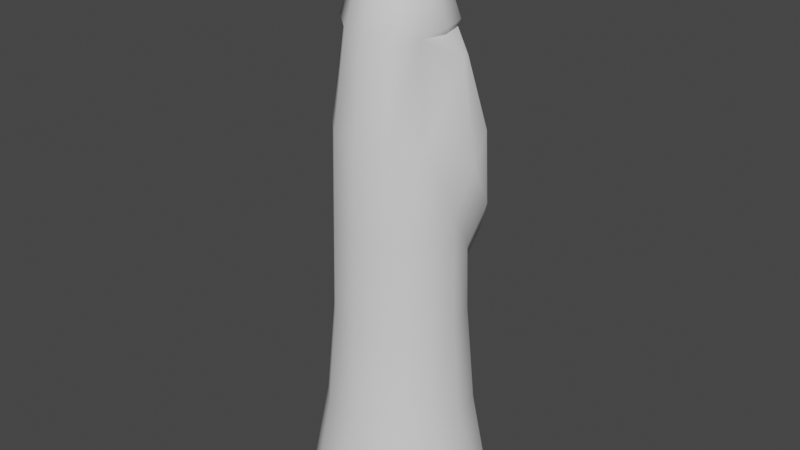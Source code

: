 # Source: statue.blend  (saved by Blender 2.80.75; exported with 4.5.12 LTS)
import bpy
from mathutils import Matrix  # noqa: F401  (used for matrix-valued properties, if any)

bpy.ops.wm.read_factory_settings(use_empty=True)
scene = bpy.context.scene
scene.name = 'Scene'

# ---- collections
col_collection = bpy.data.collections.new('Collection'); scene.collection.children.link(col_collection)

# ---- node groups
ng_auto_smooth = bpy.data.node_groups.new('Auto Smooth', 'GeometryNodeTree')
_s = ng_auto_smooth.interface.new_socket(name='Geometry', in_out='OUTPUT', socket_type='NodeSocketGeometry')
_s = ng_auto_smooth.interface.new_socket(name='Geometry', in_out='INPUT', socket_type='NodeSocketGeometry')
_s = ng_auto_smooth.interface.new_socket(name='Angle', in_out='INPUT', socket_type='NodeSocketFloat')
_s.subtype = 'ANGLE'
_s.min_value = 0.0
_s.max_value = 3.142
ng_auto_smooth.is_modifier = True
_N = ng_auto_smooth.nodes; _L = ng_auto_smooth.links
n0 = _N.new('NodeGroupOutput'); n0.name = 'Group Output'; n0.location = (480, -100)
n1 = _N.new('NodeGroupInput'); n1.name = 'Group Input'; n1.location = (-420, -300)
n2 = _N.new('NodeGroupInput'); n2.name = 'Group Input.001'; n2.location = (-60, -100)
n3 = _N.new('GeometryNodeSetShadeSmooth'); n3.name = 'Set Shade Smooth'; n3.location = (120, -100)
n3.domain = 'EDGE'
n4 = _N.new('GeometryNodeSetShadeSmooth'); n4.name = 'Set Shade Smooth.001'; n4.location = (300, -100)
n5 = _N.new('GeometryNodeInputMeshEdgeAngle'); n5.name = 'Edge Angle'; n5.location = (-420, -220)
n6 = _N.new('GeometryNodeInputEdgeSmooth'); n6.name = 'Is Edge Smooth'; n6.location = (-60, -160)
n7 = _N.new('GeometryNodeInputShadeSmooth'); n7.name = 'Is Face Smooth'; n7.location = (-240, -340)
n8 = _N.new('FunctionNodeBooleanMath'); n8.name = 'Boolean Math'; n8.location = (-60, -220)
n9 = _N.new('FunctionNodeCompare'); n9.name = 'Compare'; n9.location = (-240, -180)
n9.operation = 'LESS_EQUAL'
_L.new(n5.outputs[0], n9.inputs[0])
_L.new(n4.outputs[0], n0.inputs[0])
_L.new(n1.outputs[1], n9.inputs[1])
_L.new(n9.outputs[0], n8.inputs[0])
_L.new(n7.outputs[0], n8.inputs[1])
_L.new(n2.outputs[0], n3.inputs[0])
_L.new(n6.outputs[0], n3.inputs[1])
_L.new(n3.outputs[0], n4.inputs[0])
_L.new(n8.outputs[0], n3.inputs[2])
n0.is_active_output = True

# ---- world
world_world = bpy.data.worlds.new('World'); scene.world = world_world
world_world.use_nodes = True; world_world.node_tree.nodes.clear()
_N = world_world.node_tree.nodes; _L = world_world.node_tree.links
n0 = _N.new('ShaderNodeOutputWorld'); n0.name = 'World Output'; n0.location = (300, 300)
n1 = _N.new('ShaderNodeBackground'); n1.name = 'Background'; n1.location = (10, 300)
n1.inputs[0].default_value = (0.05088, 0.05088, 0.05088, 1.0)
_L.new(n1.outputs[0], n0.inputs[0])
n0.is_active_output = True
world_world.color = (0.05088, 0.05088, 0.05088)
world_world.use_sun_shadow = False
world_world.sun_shadow_jitter_overblur = 0.0

# ---- meshes
me_cylinder = bpy.data.meshes.new('Cylinder')
me_cylinder.from_pydata([(0.8307, 1.086, 4.768e-07), (0.6886, 0.8395, 1.59), (1.344, 0.5721, 4.768e-07), (1.098, 0.43, 1.59), (1.532, -0.1293, 4.768e-07), (1.248, -0.1293, 1.59), (1.344, -0.8307, 4.768e-07), (1.098, -0.6886, 1.59), (0.8307, -1.344, 4.768e-07), (0.6886, -1.098, 1.59), (0.6232, 0.7262, 3.143), (0.9848, 0.3646, 3.143), (1.117, -0.1293, 3.143), (0.9848, -0.6232, 3.143), (0.6232, -0.9848, 3.143), (0.6102, 0.7036, 5.179), (0.6102, 0.7036, 3.519), (1.091, -0.1293, 4.496), (0.9622, -0.6102, 4.496), (0.6102, -0.9622, 4.496), (0.5048, -0.7796, 7.313), (0.7796, -0.5048, 7.313), (0.8803, -0.1293, 7.313), (0.7796, 0.2462, 7.313), (0.5941, 0.6757, 5.911), (0.9343, 0.3355, 5.911), (1.08, -0.1293, 4.87), (0.9343, -0.5941, 5.911), (0.5941, -0.9343, 5.911), (0.5048, 0.521, 7.313), (0.9622, 0.3516, 4.156), (0.8354, 0.823, 5.179), (1.102, -0.03149, 6.996), (1.301, -0.01143, 5.557), (1.15, 0.4495, 5.914), (0.996, 0.1906, 6.996), (0.8354, 0.823, 4.203), (1.187, 0.471, 4.84), (0.9271, -0.1299, 7.418), (0.3941, -0.588, 8.187), (0.588, -0.3941, 8.187), (0.659, -0.1293, 8.187), (0.588, 0.1355, 8.187), (0.3941, 0.3747, 8.153), (0.8202, -0.5181, 7.418), (0.3536, -0.03589, 7.441), (0.2875, 0.08476, 7.865), (0.8202, 0.2584, 7.418), (0.5282, 0.5426, 7.418), (-0.5721, 1.086, 4.768e-07), (-0.43, 0.8395, 1.59), (-1.086, 0.5721, 4.768e-07), (-0.8395, 0.43, 1.59), (-1.273, -0.1293, 4.768e-07), (-0.9893, -0.1293, 1.59), (-1.086, -0.8307, 4.768e-07), (-0.8395, -0.6886, 1.59), (-0.5721, -1.344, 4.768e-07), (-0.43, -1.098, 1.59), (-0.3646, 0.7262, 3.143), (-0.7262, 0.3646, 3.143), (-0.8585, -0.1293, 3.143), (-0.7262, -0.6232, 3.143), (-0.3646, -0.9848, 3.143), (-0.3516, 0.7036, 5.179), (-0.3516, 0.7036, 3.519), (-0.8325, -0.1293, 4.496), (-0.7036, -0.6102, 4.496), (-0.3516, -0.9622, 4.496), (-0.2462, -0.7796, 7.313), (-0.521, -0.5048, 7.313), (-0.6217, -0.1293, 7.313), (-0.521, 0.2462, 7.313), (-0.3355, 0.6757, 5.911), (-0.6757, 0.3355, 5.911), (-0.8215, -0.1293, 4.87), (-0.6757, -0.5941, 5.911), (-0.3355, -0.9343, 5.911), (-0.2462, 0.521, 7.313), (-0.7036, 0.3516, 4.156), (-0.5768, 0.823, 5.179), (0.1293, 1.08, 5.098), (-0.8431, -0.03149, 6.996), (-1.042, -0.01143, 5.557), (-0.891, 0.4495, 5.914), (-0.7374, 0.1906, 6.996), (0.1293, 1.113, 3.134), (-0.5768, 0.823, 4.203), (-0.9288, 0.471, 4.84), (0.1293, 1.273, 4.768e-07), (0.1293, 0.9893, 1.59), (0.1293, -1.532, 4.768e-07), (0.1293, -1.248, 1.59), (0.1293, 0.8585, 3.143), (0.1293, -1.117, 3.143), (0.1293, 0.8325, 5.098), (0.1293, -1.091, 4.496), (0.1293, -0.8803, 7.313), (0.1293, 0.8003, 5.911), (0.1293, -1.059, 5.911), (-0.6685, -0.1299, 7.418), (-0.1355, -0.588, 8.187), (-0.3294, -0.3941, 8.187), (-0.4004, -0.1293, 8.187), (-0.3294, 0.1355, 8.187), (-0.1355, 0.3747, 8.153), (0.1293, -0.659, 8.187), (-0.5616, -0.5181, 7.418), (0.1293, 0.711, 6.612), (0.1293, -0.1293, 8.782), (0.1293, 0.4885, 8.034), (-0.09496, -0.03589, 7.441), (0.1293, 0.3422, 7.101), (-0.02888, 0.08476, 7.865), (0.1293, -0.04632, 7.994), (-0.5616, 0.2584, 7.418), (-0.2696, 0.5426, 7.418)], [], [(89, 90, 1, 0), (0, 1, 3, 2), (2, 3, 5, 4), (4, 5, 7, 6), (6, 7, 9, 8), (8, 9, 92, 91), (32, 22, 21), (92, 9, 14, 94), (9, 7, 13, 14), (7, 5, 12, 13), (5, 3, 11, 12), (3, 1, 10, 11), (1, 90, 93, 10), (95, 98, 24, 15), (14, 13, 18, 19), (94, 14, 19, 96), (93, 16, 10), (11, 10, 16, 30), (13, 12, 17, 18), (28, 27, 21, 20), (26, 30, 37, 33), (23, 22, 32, 35), (19, 18, 27, 28), (26, 33, 27), (25, 24, 29, 23), (96, 19, 28, 99), (99, 28, 20, 97), (18, 17, 26, 27), (11, 30, 17, 12), (24, 25, 15), (17, 30, 26), (15, 31, 81, 95), (25, 34, 31, 15), (33, 34, 35, 32), (31, 36, 86, 81), (31, 34, 37, 36), (33, 37, 34), (93, 86, 36, 16), (32, 21, 27, 33), (16, 36, 37, 30), (25, 23, 35, 34), (29, 24, 98, 108), (43, 42, 47, 48), (29, 108, 112, 45), (97, 20, 39, 106), (39, 109, 106), (40, 109, 39), (41, 109, 40), (42, 109, 41), (43, 109, 42), (110, 109, 43), (110, 43, 46, 114), (43, 29, 45, 46), (40, 39, 20, 44), (21, 44, 20), (29, 43, 48), (21, 22, 38, 44), (38, 41, 40, 44), (23, 29, 48, 47), (42, 41, 38, 47), (22, 23, 47, 38), (89, 49, 50, 90), (49, 51, 52, 50), (51, 53, 54, 52), (53, 55, 56, 54), (55, 57, 58, 56), (57, 91, 92, 58), (82, 70, 71), (92, 94, 63, 58), (58, 63, 62, 56), (56, 62, 61, 54), (54, 61, 60, 52), (52, 60, 59, 50), (50, 59, 93, 90), (95, 64, 73, 98), (63, 68, 67, 62), (94, 96, 68, 63), (93, 59, 65), (60, 79, 65, 59), (62, 67, 66, 61), (77, 69, 70, 76), (75, 83, 88, 79), (72, 85, 82, 71), (68, 77, 76, 67), (75, 76, 83), (74, 72, 78, 73), (96, 99, 77, 68), (99, 97, 69, 77), (67, 76, 75, 66), (60, 61, 66, 79), (73, 64, 74), (66, 75, 79), (64, 95, 81, 80), (74, 64, 80, 84), (83, 82, 85, 84), (80, 81, 86, 87), (80, 87, 88, 84), (83, 84, 88), (93, 65, 87, 86), (82, 83, 76, 70), (65, 79, 88, 87), (74, 84, 85, 72), (78, 108, 98, 73), (105, 116, 115, 104), (78, 111, 112, 108), (97, 106, 101, 69), (101, 106, 109), (102, 101, 109), (103, 102, 109), (104, 103, 109), (105, 104, 109), (110, 105, 109), (110, 114, 113, 105), (105, 113, 111, 78), (102, 107, 69, 101), (70, 69, 107), (78, 116, 105), (70, 107, 100, 71), (100, 107, 102, 103), (72, 115, 116, 78), (104, 115, 100, 103), (71, 100, 115, 72), (112, 111, 45), (46, 45, 114), (111, 114, 45), (113, 114, 111)])
me_cylinder.polygons.foreach_set('use_smooth', [True] * 126)
_uv = me_cylinder.uv_layers.new(name='UVMap')
_uv.uv.foreach_set('vector', [0.4954, 0.0145, 0.4954, 0.2136, 0.4097, 0.2145, 0.4137, 0.01699, 0.4137, 0.01699, 0.4097, 0.2145, 0.3244, 0.2192, 0.3324, 0.02368, 0.3324, 0.02368, 0.3244, 0.2192, 0.2407, 0.2282, 0.2516, 0.03488, 0.2516, 0.03488, 0.2407, 0.2282, 0.1596, 0.2414, 0.1718, 0.05104, 0.1718, 0.05104, 0.1596, 0.2414, 0.08256, 0.2588, 0.09329, 0.07261, 0.09329, 0.07261, 0.08256, 0.2588, 0.01055, 0.2802, 0.01666, 0.1002, 0.2868, 0.8086, 0.2941, 0.8447, 0.2313, 0.8671, 0.01055, 0.2802, 0.08256, 0.2588, 0.08088, 0.4445, 0.01183, 0.4585, 0.08256, 0.2588, 0.1596, 0.2414, 0.1561, 0.4323, 0.08088, 0.4445, 0.1596, 0.2414, 0.2407, 0.2282, 0.2364, 0.4227, 0.1561, 0.4323, 0.2407, 0.2282, 0.3244, 0.2192, 0.3203, 0.418, 0.2364, 0.4227, 0.3244, 0.2192, 0.4097, 0.2145, 0.4057, 0.4203, 0.3203, 0.418, 0.4097, 0.2145, 0.4954, 0.2136, 0.4954, 0.4284, 0.4057, 0.4203, 0.4954, 0.6372, 0.4954, 0.6743, 0.4195, 0.7031, 0.4197, 0.6474, 0.08088, 0.4445, 0.1561, 0.4323, 0.1465, 0.5866, 0.07766, 0.5992, 0.01183, 0.4585, 0.08088, 0.4445, 0.07766, 0.5992, 0.009003, 0.6138, 0.4954, 0.4284, 0.3977, 0.4649, 0.4057, 0.4203, 0.3203, 0.418, 0.4057, 0.4203, 0.3977, 0.4649, 0.3014, 0.5312, 0.1561, 0.4323, 0.2364, 0.4227, 0.2193, 0.5776, 0.1465, 0.5866, 0.07634, 0.7642, 0.1404, 0.7437, 0.2313, 0.8671, 0.1714, 0.892, 0.2127, 0.6201, 0.3014, 0.5312, 0.304, 0.6101, 0.236, 0.6897, 0.3453, 0.819, 0.2941, 0.8447, 0.2868, 0.8086, 0.3249, 0.7995, 0.07766, 0.5992, 0.1465, 0.5866, 0.1404, 0.7437, 0.07634, 0.7642, 0.2127, 0.6201, 0.236, 0.6897, 0.1404, 0.7437, 0.3484, 0.7162, 0.4195, 0.7031, 0.395, 0.8044, 0.3453, 0.819, 0.009003, 0.6138, 0.07766, 0.5992, 0.07634, 0.7642, 0.01602, 0.7892, 0.01602, 0.7892, 0.07634, 0.7642, 0.1714, 0.892, 0.1173, 0.9246, 0.1465, 0.5866, 0.2193, 0.5776, 0.2127, 0.6201, 0.1404, 0.7437, 0.3203, 0.418, 0.3014, 0.5312, 0.2193, 0.5776, 0.2364, 0.4227, 0.4195, 0.7031, 0.3484, 0.7162, 0.4197, 0.6474, 0.2193, 0.5776, 0.3014, 0.5312, 0.2127, 0.6201, 0.4197, 0.6474, 0.3842, 0.6356, 0.4954, 0.6143, 0.4954, 0.6372, 0.3484, 0.7162, 0.3138, 0.7115, 0.3842, 0.6356, 0.4197, 0.6474, 0.236, 0.6897, 0.3138, 0.7115, 0.3249, 0.7995, 0.2868, 0.8086, 0.3842, 0.6356, 0.3696, 0.537, 0.4954, 0.4558, 0.4954, 0.6143, 0.3842, 0.6356, 0.3138, 0.7115, 0.304, 0.6101, 0.3696, 0.537, 0.236, 0.6897, 0.304, 0.6101, 0.3138, 0.7115, 0.4954, 0.4284, 0.4954, 0.4558, 0.3696, 0.537, 0.3977, 0.4649, 0.2868, 0.8086, 0.2313, 0.8671, 0.1404, 0.7437, 0.236, 0.6897, 0.3977, 0.4649, 0.3696, 0.537, 0.304, 0.6101, 0.3014, 0.5312, 0.3484, 0.7162, 0.3453, 0.819, 0.3249, 0.7995, 0.3138, 0.7115, 0.395, 0.8044, 0.4195, 0.7031, 0.4954, 0.6743, 0.4954, 0.7215, 0.4425, 0.8878, 0.4088, 0.8873, 0.3477, 0.8288, 0.3906, 0.8162, 0.395, 0.8044, 0.4954, 0.7215, 0.4954, 0.7889, 0.4601, 0.8231, 0.1173, 0.9246, 0.1714, 0.892, 0.3066, 0.9528, 0.2837, 0.9855, 0.3066, 0.9528, 0.4954, 0.9697, 0.2837, 0.9855, 0.3376, 0.928, 0.4954, 0.9697, 0.3066, 0.9528, 0.3727, 0.9032, 0.4954, 0.9697, 0.3376, 0.928, 0.4088, 0.8873, 0.4954, 0.9697, 0.3727, 0.9032, 0.4425, 0.8878, 0.4954, 0.9697, 0.4088, 0.8873, 0.4954, 0.8778, 0.4954, 0.9697, 0.4425, 0.8878, 0.4954, 0.8778, 0.4425, 0.8878, 0.4625, 0.8595, 0.4954, 0.8477, 0.4425, 0.8878, 0.395, 0.8044, 0.4601, 0.8231, 0.4625, 0.8595, 0.3376, 0.928, 0.3066, 0.9528, 0.1714, 0.892, 0.2431, 0.8753, 0.2313, 0.8671, 0.2431, 0.8753, 0.1714, 0.892, 0.395, 0.8044, 0.4425, 0.8878, 0.3906, 0.8162, 0.2313, 0.8671, 0.2941, 0.8447, 0.3029, 0.854, 0.2431, 0.8753, 0.3029, 0.854, 0.3727, 0.9032, 0.3376, 0.928, 0.2431, 0.8753, 0.3453, 0.819, 0.395, 0.8044, 0.3906, 0.8162, 0.3477, 0.8288, 0.4088, 0.8873, 0.3727, 0.9032, 0.3029, 0.854, 0.3477, 0.8288, 0.2941, 0.8447, 0.3453, 0.819, 0.3477, 0.8288, 0.3029, 0.854, 0.4954, 0.0145, 0.577, 0.01699, 0.581, 0.2145, 0.4954, 0.2136, 0.577, 0.01699, 0.6583, 0.02368, 0.6664, 0.2192, 0.581, 0.2145, 0.6583, 0.02368, 0.7391, 0.03488, 0.75, 0.2282, 0.6664, 0.2192, 0.7391, 0.03488, 0.819, 0.05104, 0.8311, 0.2414, 0.75, 0.2282, 0.819, 0.05104, 0.8974, 0.07261, 0.9082, 0.2588, 0.8311, 0.2414, 0.8974, 0.07261, 0.9741, 0.1002, 0.9802, 0.2802, 0.9082, 0.2588, 0.7039, 0.8086, 0.7595, 0.8671, 0.6967, 0.8447, 0.9802, 0.2802, 0.9789, 0.4585, 0.9098, 0.4445, 0.9082, 0.2588, 0.9082, 0.2588, 0.9098, 0.4445, 0.8346, 0.4323, 0.8311, 0.2414, 0.8311, 0.2414, 0.8346, 0.4323, 0.7543, 0.4227, 0.75, 0.2282, 0.75, 0.2282, 0.7543, 0.4227, 0.6704, 0.418, 0.6664, 0.2192, 0.6664, 0.2192, 0.6704, 0.418, 0.585, 0.4203, 0.581, 0.2145, 0.581, 0.2145, 0.585, 0.4203, 0.4954, 0.4284, 0.4954, 0.2136, 0.4954, 0.6372, 0.571, 0.6474, 0.5712, 0.7031, 0.4954, 0.6743, 0.9098, 0.4445, 0.9131, 0.5992, 0.8442, 0.5866, 0.8346, 0.4323, 0.9789, 0.4585, 0.9817, 0.6138, 0.9131, 0.5992, 0.9098, 0.4445, 0.4954, 0.4284, 0.585, 0.4203, 0.593, 0.4649, 0.6704, 0.418, 0.6893, 0.5312, 0.593, 0.4649, 0.585, 0.4203, 0.8346, 0.4323, 0.8442, 0.5866, 0.7715, 0.5776, 0.7543, 0.4227, 0.9144, 0.7642, 0.8194, 0.892, 0.7595, 0.8671, 0.8504, 0.7437, 0.7781, 0.6201, 0.7548, 0.6897, 0.6867, 0.6101, 0.6893, 0.5312, 0.6454, 0.819, 0.6658, 0.7995, 0.7039, 0.8086, 0.6967, 0.8447, 0.9131, 0.5992, 0.9144, 0.7642, 0.8504, 0.7437, 0.8442, 0.5866, 0.7781, 0.6201, 0.8504, 0.7437, 0.7548, 0.6897, 0.6423, 0.7162, 0.6454, 0.819, 0.5957, 0.8044, 0.5712, 0.7031, 0.9817, 0.6138, 0.9747, 0.7892, 0.9144, 0.7642, 0.9131, 0.5992, 0.9747, 0.7892, 0.8734, 0.9246, 0.8194, 0.892, 0.9144, 0.7642, 0.8442, 0.5866, 0.8504, 0.7437, 0.7781, 0.6201, 0.7715, 0.5776, 0.6704, 0.418, 0.7543, 0.4227, 0.7715, 0.5776, 0.6893, 0.5312, 0.5712, 0.7031, 0.571, 0.6474, 0.6423, 0.7162, 0.7715, 0.5776, 0.7781, 0.6201, 0.6893, 0.5312, 0.571, 0.6474, 0.4954, 0.6372, 0.4954, 0.6143, 0.6065, 0.6356, 0.6423, 0.7162, 0.571, 0.6474, 0.6065, 0.6356, 0.6769, 0.7115, 0.7548, 0.6897, 0.7039, 0.8086, 0.6658, 0.7995, 0.6769, 0.7115, 0.6065, 0.6356, 0.4954, 0.6143, 0.4954, 0.4558, 0.6212, 0.537, 0.6065, 0.6356, 0.6212, 0.537, 0.6867, 0.6101, 0.6769, 0.7115, 0.7548, 0.6897, 0.6769, 0.7115, 0.6867, 0.6101, 0.4954, 0.4284, 0.593, 0.4649, 0.6212, 0.537, 0.4954, 0.4558, 0.7039, 0.8086, 0.7548, 0.6897, 0.8504, 0.7437, 0.7595, 0.8671, 0.593, 0.4649, 0.6893, 0.5312, 0.6867, 0.6101, 0.6212, 0.537, 0.6423, 0.7162, 0.6769, 0.7115, 0.6658, 0.7995, 0.6454, 0.819, 0.5957, 0.8044, 0.4954, 0.7215, 0.4954, 0.6743, 0.5712, 0.7031, 0.5482, 0.8878, 0.6001, 0.8162, 0.6431, 0.8288, 0.582, 0.8873, 0.5957, 0.8044, 0.5307, 0.8231, 0.4954, 0.7889, 0.4954, 0.7215, 0.8734, 0.9246, 0.707, 0.9855, 0.6841, 0.9528, 0.8194, 0.892, 0.6841, 0.9528, 0.707, 0.9855, 0.4954, 0.9697, 0.6531, 0.928, 0.6841, 0.9528, 0.4954, 0.9697, 0.618, 0.9032, 0.6531, 0.928, 0.4954, 0.9697, 0.582, 0.8873, 0.618, 0.9032, 0.4954, 0.9697, 0.5482, 0.8878, 0.582, 0.8873, 0.4954, 0.9697, 0.4954, 0.8778, 0.5482, 0.8878, 0.4954, 0.9697, 0.4954, 0.8778, 0.4954, 0.8477, 0.5283, 0.8595, 0.5482, 0.8878, 0.5482, 0.8878, 0.5283, 0.8595, 0.5307, 0.8231, 0.5957, 0.8044, 0.6531, 0.928, 0.7476, 0.8753, 0.8194, 0.892, 0.6841, 0.9528, 0.7595, 0.8671, 0.8194, 0.892, 0.7476, 0.8753, 0.5957, 0.8044, 0.6001, 0.8162, 0.5482, 0.8878, 0.7595, 0.8671, 0.7476, 0.8753, 0.6878, 0.854, 0.6967, 0.8447, 0.6878, 0.854, 0.7476, 0.8753, 0.6531, 0.928, 0.618, 0.9032, 0.6454, 0.819, 0.6431, 0.8288, 0.6001, 0.8162, 0.5957, 0.8044, 0.582, 0.8873, 0.6431, 0.8288, 0.6878, 0.854, 0.618, 0.9032, 0.6967, 0.8447, 0.6878, 0.854, 0.6431, 0.8288, 0.6454, 0.819, 0.4954, 0.7889, 0.5307, 0.8231, 0.4601, 0.8231, 0.4625, 0.8595, 0.4601, 0.8231, 0.4954, 0.8477, 0.5307, 0.8231, 0.4954, 0.8477, 0.4601, 0.8231, 0.5283, 0.8595, 0.4954, 0.8477, 0.5307, 0.8231])
me_cylinder.use_remesh_preserve_volume = False
me_cylinder.use_remesh_preserve_attributes = False
me_cylinder.use_mirror_vertex_groups = False
me_cylinder.update()

# ---- objects
ob_cylinder = bpy.data.objects.new('Cylinder', me_cylinder)

# ---- transforms, parenting, visibility, modifiers, constraints
ob_cylinder.location = (0.0, 0.0, 0.0)
ob_cylinder.lineart.crease_threshold = 0.0
_m = ob_cylinder.modifiers.new('Auto Smooth', 'NODES')
_m.node_group = ng_auto_smooth
_gi = [s.identifier for s in ng_auto_smooth.interface.items_tree if s.item_type == 'SOCKET' and s.in_out == 'INPUT']
_m[_gi[1]] = 0.761  # Angle

# ---- collection membership
col_collection.objects.link(ob_cylinder)

# ---- scene / render settings (as saved in the file)
scene.frame_start = 1; scene.frame_end = 250; scene.frame_set(1)
scene.render.engine = 'BLENDER_EEVEE_NEXT'
scene.cycles.use_denoising = False
scene.cycles.samples = 128
scene.cycles.sampling_pattern = 'TABULATED_SOBOL'
scene.cycles.use_adaptive_sampling = False
scene.cycles.use_light_tree = False
scene.view_settings.view_transform = 'Filmic'
bpy.context.view_layer.update()

# ---- added for rendering (the .blend has no active camera and no usable light): camera, sun
cam_auto = bpy.data.cameras.new('AutoCamera')
cam_auto.lens = 50.0
cam_auto.sensor_width = 36.0
cam_auto.clip_end = 1000.0
ob_auto_camera = bpy.data.objects.new('AutoCamera', cam_auto)
scene.collection.objects.link(ob_auto_camera)
ob_auto_camera.location = (9.04512, -10.8283, 11.5235)
ob_auto_camera.rotation_euler = (1.09748, -7.21219e-08, 0.694738)
scene.camera = ob_auto_camera
light_auto_sun = bpy.data.lights.new('AutoSun', 'SUN')
light_auto_sun.energy = 3.0
light_auto_sun.angle = 0.0523599
ob_auto_sun = bpy.data.objects.new('AutoSun', light_auto_sun)
scene.collection.objects.link(ob_auto_sun)
ob_auto_sun.rotation_euler = (0.872665, 0.174533, 0.523599)
bpy.context.view_layer.update()
